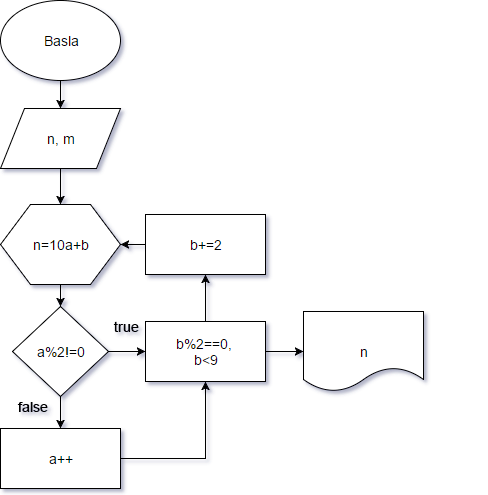

The diagram above was exported from draw.io. Its source (the exported page's mxGraphModel, read from the mxfile embedded in the PNG):
<mxGraphModel dx="872" dy="495" grid="1" gridSize="16" guides="1" tooltips="1" connect="1" arrows="1" fold="1" page="1" pageScale="1" pageWidth="826" pageHeight="1169" background="#ffffff" math="0" shadow="0">
  <root>
    <mxCell id="0" />
    <mxCell id="1" parent="0" />
    <mxCell id="5" style="edgeStyle=orthogonalEdgeStyle;rounded=0;html=1;exitX=0.5;exitY=1;jettySize=auto;orthogonalLoop=1;fontSize=14;" edge="1" parent="1" source="2" target="3">
      <mxGeometry relative="1" as="geometry" />
    </mxCell>
    <mxCell id="2" value="Basla" style="ellipse;whiteSpace=wrap;html=1;fontSize=14;" vertex="1" parent="1">
      <mxGeometry x="353" y="20" width="120" height="80" as="geometry" />
    </mxCell>
    <mxCell id="6" style="edgeStyle=orthogonalEdgeStyle;rounded=0;html=1;exitX=0.5;exitY=1;entryX=0.5;entryY=0;jettySize=auto;orthogonalLoop=1;fontSize=14;" edge="1" parent="1" source="3" target="4">
      <mxGeometry relative="1" as="geometry" />
    </mxCell>
    <mxCell id="3" value="n, m" style="shape=parallelogram;whiteSpace=wrap;html=1;fontSize=14;" vertex="1" parent="1">
      <mxGeometry x="353" y="128" width="120" height="60" as="geometry" />
    </mxCell>
    <mxCell id="22" style="edgeStyle=orthogonalEdgeStyle;rounded=0;html=1;exitX=0.5;exitY=1;entryX=0.5;entryY=0;jettySize=auto;orthogonalLoop=1;fontSize=14;" edge="1" parent="1" source="4" target="15">
      <mxGeometry relative="1" as="geometry" />
    </mxCell>
    <mxCell id="4" value="n=10a+b" style="shape=hexagon;perimeter=hexagonPerimeter;whiteSpace=wrap;html=1;fontSize=14;" vertex="1" parent="1">
      <mxGeometry x="353" y="224" width="120" height="80" as="geometry" />
    </mxCell>
    <mxCell id="9" style="edgeStyle=orthogonalEdgeStyle;rounded=0;html=1;exitX=1;exitY=0.5;entryX=1;entryY=0.5;jettySize=auto;orthogonalLoop=1;fontSize=14;" edge="1" parent="1">
      <mxGeometry relative="1" as="geometry">
        <mxPoint x="826" y="110" as="sourcePoint" />
        <mxPoint x="826" y="110" as="targetPoint" />
      </mxGeometry>
    </mxCell>
    <mxCell id="16" style="edgeStyle=orthogonalEdgeStyle;rounded=0;html=1;exitX=1;exitY=0.5;jettySize=auto;orthogonalLoop=1;fontSize=14;entryX=0;entryY=0.5;" edge="1" parent="1" source="15">
      <mxGeometry relative="1" as="geometry">
        <mxPoint x="498" y="371" as="targetPoint" />
        <Array as="points" />
      </mxGeometry>
    </mxCell>
    <mxCell id="37" style="edgeStyle=orthogonalEdgeStyle;rounded=0;html=1;exitX=0.5;exitY=1;entryX=0.5;entryY=0;jettySize=auto;orthogonalLoop=1;fontSize=14;" edge="1" parent="1" source="15" target="36">
      <mxGeometry relative="1" as="geometry" />
    </mxCell>
    <mxCell id="15" value="a%2!=0" style="rhombus;whiteSpace=wrap;html=1;fontSize=14;" vertex="1" parent="1">
      <mxGeometry x="365" y="326" width="96" height="90" as="geometry" />
    </mxCell>
    <mxCell id="23" value="n" style="shape=document;whiteSpace=wrap;html=1;fontSize=14;" vertex="1" parent="1">
      <mxGeometry x="656" y="331" width="120" height="80" as="geometry" />
    </mxCell>
    <mxCell id="30" value="true" style="text;html=1;strokeColor=none;fillColor=none;align=center;verticalAlign=middle;whiteSpace=wrap;fontSize=14;direction=west;" vertex="1" parent="1">
      <mxGeometry x="458" y="336" width="40" height="20" as="geometry" />
    </mxCell>
    <mxCell id="35" style="edgeStyle=orthogonalEdgeStyle;rounded=0;html=1;exitX=1;exitY=0.5;entryX=0.5;entryY=1;jettySize=auto;orthogonalLoop=1;fontSize=14;" edge="1" parent="1" source="36" target="38">
      <mxGeometry relative="1" as="geometry">
        <mxPoint x="464" y="496" as="sourcePoint" />
        <mxPoint x="553" y="416" as="targetPoint" />
        <Array as="points">
          <mxPoint x="558" y="478" />
        </Array>
      </mxGeometry>
    </mxCell>
    <mxCell id="36" value="&lt;span&gt;a++&lt;/span&gt;" style="whiteSpace=wrap;html=1;fontSize=14;" vertex="1" parent="1">
      <mxGeometry x="353" y="448" width="120" height="60" as="geometry" />
    </mxCell>
    <mxCell id="39" style="edgeStyle=orthogonalEdgeStyle;rounded=0;html=1;exitX=1;exitY=0.5;entryX=0;entryY=0.5;jettySize=auto;orthogonalLoop=1;fontSize=14;" edge="1" parent="1" source="38" target="23">
      <mxGeometry relative="1" as="geometry" />
    </mxCell>
    <mxCell id="42" style="edgeStyle=orthogonalEdgeStyle;rounded=0;html=1;exitX=0.5;exitY=0;entryX=0.5;entryY=1;jettySize=auto;orthogonalLoop=1;fontSize=14;" edge="1" parent="1" source="38" target="41">
      <mxGeometry relative="1" as="geometry" />
    </mxCell>
    <mxCell id="38" value="&lt;span&gt;b%2==0,&amp;nbsp;&lt;/span&gt;&lt;div&gt;b&amp;lt;9&lt;/div&gt;" style="whiteSpace=wrap;html=1;fontSize=14;" vertex="1" parent="1">
      <mxGeometry x="498" y="341" width="120" height="60" as="geometry" />
    </mxCell>
    <mxCell id="40" value="false" style="text;html=1;strokeColor=none;fillColor=none;align=center;verticalAlign=middle;whiteSpace=wrap;fontSize=14;" vertex="1" parent="1">
      <mxGeometry x="365" y="416" width="40" height="20" as="geometry" />
    </mxCell>
    <mxCell id="43" style="edgeStyle=orthogonalEdgeStyle;rounded=0;html=1;exitX=0;exitY=0.5;entryX=1;entryY=0.5;jettySize=auto;orthogonalLoop=1;fontSize=14;" edge="1" parent="1" source="41" target="4">
      <mxGeometry relative="1" as="geometry" />
    </mxCell>
    <mxCell id="41" value="b+=2" style="whiteSpace=wrap;html=1;fontSize=14;" vertex="1" parent="1">
      <mxGeometry x="498" y="234" width="120" height="60" as="geometry" />
    </mxCell>
  </root>
</mxGraphModel>